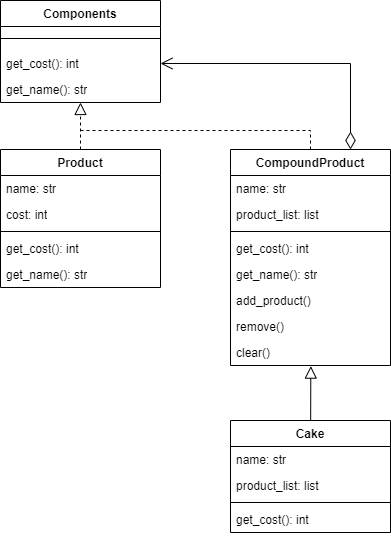

The diagram above was exported from draw.io. Its source (the exported page's mxGraphModel, read from the mxfile embedded in the PNG):
<mxGraphModel dx="538" dy="323" grid="1" gridSize="10" guides="1" tooltips="1" connect="1" arrows="1" fold="1" page="1" pageScale="1" pageWidth="827" pageHeight="1169" math="0" shadow="0">
  <root>
    <mxCell id="0" />
    <mxCell id="1" parent="0" />
    <mxCell id="JfJpnuSx_lkJlt93mdLM-1" value="Components" style="swimlane;fontStyle=1;align=center;verticalAlign=top;childLayout=stackLayout;horizontal=1;startSize=26;horizontalStack=0;resizeParent=1;resizeParentMax=0;resizeLast=0;collapsible=1;marginBottom=0;whiteSpace=wrap;html=1;" vertex="1" parent="1">
      <mxGeometry x="120" y="80" width="160" height="102" as="geometry" />
    </mxCell>
    <mxCell id="JfJpnuSx_lkJlt93mdLM-3" value="" style="line;strokeWidth=1;fillColor=none;align=left;verticalAlign=middle;spacingTop=-1;spacingLeft=3;spacingRight=3;rotatable=0;labelPosition=right;points=[];portConstraint=eastwest;strokeColor=inherit;" vertex="1" parent="JfJpnuSx_lkJlt93mdLM-1">
      <mxGeometry y="26" width="160" height="24" as="geometry" />
    </mxCell>
    <mxCell id="JfJpnuSx_lkJlt93mdLM-4" value="get_cost(): int" style="text;strokeColor=none;fillColor=none;align=left;verticalAlign=top;spacingLeft=4;spacingRight=4;overflow=hidden;rotatable=0;points=[[0,0.5],[1,0.5]];portConstraint=eastwest;whiteSpace=wrap;html=1;" vertex="1" parent="JfJpnuSx_lkJlt93mdLM-1">
      <mxGeometry y="50" width="160" height="26" as="geometry" />
    </mxCell>
    <mxCell id="JfJpnuSx_lkJlt93mdLM-5" value="get_name(): str" style="text;strokeColor=none;fillColor=none;align=left;verticalAlign=top;spacingLeft=4;spacingRight=4;overflow=hidden;rotatable=0;points=[[0,0.5],[1,0.5]];portConstraint=eastwest;whiteSpace=wrap;html=1;" vertex="1" parent="JfJpnuSx_lkJlt93mdLM-1">
      <mxGeometry y="76" width="160" height="26" as="geometry" />
    </mxCell>
    <mxCell id="JfJpnuSx_lkJlt93mdLM-31" value="" style="rounded=0;orthogonalLoop=1;jettySize=auto;html=1;endSize=10;endArrow=block;endFill=0;dashed=1;" edge="1" parent="1" source="JfJpnuSx_lkJlt93mdLM-7" target="JfJpnuSx_lkJlt93mdLM-5">
      <mxGeometry relative="1" as="geometry" />
    </mxCell>
    <mxCell id="JfJpnuSx_lkJlt93mdLM-7" value="Product" style="swimlane;fontStyle=1;align=center;verticalAlign=top;childLayout=stackLayout;horizontal=1;startSize=26;horizontalStack=0;resizeParent=1;resizeParentMax=0;resizeLast=0;collapsible=1;marginBottom=0;whiteSpace=wrap;html=1;" vertex="1" parent="1">
      <mxGeometry x="120" y="229" width="160" height="138" as="geometry" />
    </mxCell>
    <mxCell id="JfJpnuSx_lkJlt93mdLM-8" value="name: str" style="text;strokeColor=none;fillColor=none;align=left;verticalAlign=top;spacingLeft=4;spacingRight=4;overflow=hidden;rotatable=0;points=[[0,0.5],[1,0.5]];portConstraint=eastwest;whiteSpace=wrap;html=1;" vertex="1" parent="JfJpnuSx_lkJlt93mdLM-7">
      <mxGeometry y="26" width="160" height="26" as="geometry" />
    </mxCell>
    <mxCell id="JfJpnuSx_lkJlt93mdLM-11" value="cost: int" style="text;strokeColor=none;fillColor=none;align=left;verticalAlign=top;spacingLeft=4;spacingRight=4;overflow=hidden;rotatable=0;points=[[0,0.5],[1,0.5]];portConstraint=eastwest;whiteSpace=wrap;html=1;" vertex="1" parent="JfJpnuSx_lkJlt93mdLM-7">
      <mxGeometry y="52" width="160" height="26" as="geometry" />
    </mxCell>
    <mxCell id="JfJpnuSx_lkJlt93mdLM-9" value="" style="line;strokeWidth=1;fillColor=none;align=left;verticalAlign=middle;spacingTop=-1;spacingLeft=3;spacingRight=3;rotatable=0;labelPosition=right;points=[];portConstraint=eastwest;strokeColor=inherit;" vertex="1" parent="JfJpnuSx_lkJlt93mdLM-7">
      <mxGeometry y="78" width="160" height="8" as="geometry" />
    </mxCell>
    <mxCell id="JfJpnuSx_lkJlt93mdLM-12" value="get_cost(): int" style="text;strokeColor=none;fillColor=none;align=left;verticalAlign=top;spacingLeft=4;spacingRight=4;overflow=hidden;rotatable=0;points=[[0,0.5],[1,0.5]];portConstraint=eastwest;whiteSpace=wrap;html=1;" vertex="1" parent="JfJpnuSx_lkJlt93mdLM-7">
      <mxGeometry y="86" width="160" height="26" as="geometry" />
    </mxCell>
    <mxCell id="JfJpnuSx_lkJlt93mdLM-10" value="get_name(): str" style="text;strokeColor=none;fillColor=none;align=left;verticalAlign=top;spacingLeft=4;spacingRight=4;overflow=hidden;rotatable=0;points=[[0,0.5],[1,0.5]];portConstraint=eastwest;whiteSpace=wrap;html=1;" vertex="1" parent="JfJpnuSx_lkJlt93mdLM-7">
      <mxGeometry y="112" width="160" height="26" as="geometry" />
    </mxCell>
    <mxCell id="JfJpnuSx_lkJlt93mdLM-32" style="edgeStyle=orthogonalEdgeStyle;rounded=0;orthogonalLoop=1;jettySize=auto;html=1;endSize=10;endArrow=none;endFill=0;dashed=1;" edge="1" parent="1" source="JfJpnuSx_lkJlt93mdLM-13">
      <mxGeometry relative="1" as="geometry">
        <mxPoint x="200" y="210" as="targetPoint" />
        <Array as="points">
          <mxPoint x="430" y="210" />
        </Array>
      </mxGeometry>
    </mxCell>
    <mxCell id="JfJpnuSx_lkJlt93mdLM-13" value="CompoundProduct" style="swimlane;fontStyle=1;align=center;verticalAlign=top;childLayout=stackLayout;horizontal=1;startSize=26;horizontalStack=0;resizeParent=1;resizeParentMax=0;resizeLast=0;collapsible=1;marginBottom=0;whiteSpace=wrap;html=1;" vertex="1" parent="1">
      <mxGeometry x="350" y="229" width="160" height="216" as="geometry" />
    </mxCell>
    <mxCell id="JfJpnuSx_lkJlt93mdLM-14" value="name: str" style="text;strokeColor=none;fillColor=none;align=left;verticalAlign=top;spacingLeft=4;spacingRight=4;overflow=hidden;rotatable=0;points=[[0,0.5],[1,0.5]];portConstraint=eastwest;whiteSpace=wrap;html=1;" vertex="1" parent="JfJpnuSx_lkJlt93mdLM-13">
      <mxGeometry y="26" width="160" height="26" as="geometry" />
    </mxCell>
    <mxCell id="JfJpnuSx_lkJlt93mdLM-15" value="product_list: list" style="text;strokeColor=none;fillColor=none;align=left;verticalAlign=top;spacingLeft=4;spacingRight=4;overflow=hidden;rotatable=0;points=[[0,0.5],[1,0.5]];portConstraint=eastwest;whiteSpace=wrap;html=1;" vertex="1" parent="JfJpnuSx_lkJlt93mdLM-13">
      <mxGeometry y="52" width="160" height="26" as="geometry" />
    </mxCell>
    <mxCell id="JfJpnuSx_lkJlt93mdLM-16" value="" style="line;strokeWidth=1;fillColor=none;align=left;verticalAlign=middle;spacingTop=-1;spacingLeft=3;spacingRight=3;rotatable=0;labelPosition=right;points=[];portConstraint=eastwest;strokeColor=inherit;" vertex="1" parent="JfJpnuSx_lkJlt93mdLM-13">
      <mxGeometry y="78" width="160" height="8" as="geometry" />
    </mxCell>
    <mxCell id="JfJpnuSx_lkJlt93mdLM-17" value="get_cost(): int" style="text;strokeColor=none;fillColor=none;align=left;verticalAlign=top;spacingLeft=4;spacingRight=4;overflow=hidden;rotatable=0;points=[[0,0.5],[1,0.5]];portConstraint=eastwest;whiteSpace=wrap;html=1;" vertex="1" parent="JfJpnuSx_lkJlt93mdLM-13">
      <mxGeometry y="86" width="160" height="26" as="geometry" />
    </mxCell>
    <mxCell id="JfJpnuSx_lkJlt93mdLM-18" value="get_name(): str" style="text;strokeColor=none;fillColor=none;align=left;verticalAlign=top;spacingLeft=4;spacingRight=4;overflow=hidden;rotatable=0;points=[[0,0.5],[1,0.5]];portConstraint=eastwest;whiteSpace=wrap;html=1;" vertex="1" parent="JfJpnuSx_lkJlt93mdLM-13">
      <mxGeometry y="112" width="160" height="26" as="geometry" />
    </mxCell>
    <mxCell id="JfJpnuSx_lkJlt93mdLM-19" value="add_product()" style="text;strokeColor=none;fillColor=none;align=left;verticalAlign=top;spacingLeft=4;spacingRight=4;overflow=hidden;rotatable=0;points=[[0,0.5],[1,0.5]];portConstraint=eastwest;whiteSpace=wrap;html=1;" vertex="1" parent="JfJpnuSx_lkJlt93mdLM-13">
      <mxGeometry y="138" width="160" height="26" as="geometry" />
    </mxCell>
    <mxCell id="JfJpnuSx_lkJlt93mdLM-20" value="remove()" style="text;strokeColor=none;fillColor=none;align=left;verticalAlign=top;spacingLeft=4;spacingRight=4;overflow=hidden;rotatable=0;points=[[0,0.5],[1,0.5]];portConstraint=eastwest;whiteSpace=wrap;html=1;" vertex="1" parent="JfJpnuSx_lkJlt93mdLM-13">
      <mxGeometry y="164" width="160" height="26" as="geometry" />
    </mxCell>
    <mxCell id="JfJpnuSx_lkJlt93mdLM-21" value="clear()" style="text;strokeColor=none;fillColor=none;align=left;verticalAlign=top;spacingLeft=4;spacingRight=4;overflow=hidden;rotatable=0;points=[[0,0.5],[1,0.5]];portConstraint=eastwest;whiteSpace=wrap;html=1;" vertex="1" parent="JfJpnuSx_lkJlt93mdLM-13">
      <mxGeometry y="190" width="160" height="26" as="geometry" />
    </mxCell>
    <mxCell id="JfJpnuSx_lkJlt93mdLM-34" value="" style="rounded=0;orthogonalLoop=1;jettySize=auto;html=1;endArrow=block;endFill=0;endSize=10;entryX=0.502;entryY=1.023;entryDx=0;entryDy=0;entryPerimeter=0;" edge="1" parent="1" source="JfJpnuSx_lkJlt93mdLM-22" target="JfJpnuSx_lkJlt93mdLM-21">
      <mxGeometry relative="1" as="geometry">
        <mxPoint x="430" y="450" as="targetPoint" />
      </mxGeometry>
    </mxCell>
    <mxCell id="JfJpnuSx_lkJlt93mdLM-22" value="Cake" style="swimlane;fontStyle=1;align=center;verticalAlign=top;childLayout=stackLayout;horizontal=1;startSize=26;horizontalStack=0;resizeParent=1;resizeParentMax=0;resizeLast=0;collapsible=1;marginBottom=0;whiteSpace=wrap;html=1;" vertex="1" parent="1">
      <mxGeometry x="350" y="500" width="160" height="112" as="geometry" />
    </mxCell>
    <mxCell id="JfJpnuSx_lkJlt93mdLM-23" value="name: str" style="text;strokeColor=none;fillColor=none;align=left;verticalAlign=top;spacingLeft=4;spacingRight=4;overflow=hidden;rotatable=0;points=[[0,0.5],[1,0.5]];portConstraint=eastwest;whiteSpace=wrap;html=1;" vertex="1" parent="JfJpnuSx_lkJlt93mdLM-22">
      <mxGeometry y="26" width="160" height="26" as="geometry" />
    </mxCell>
    <mxCell id="JfJpnuSx_lkJlt93mdLM-24" value="product_list: list" style="text;strokeColor=none;fillColor=none;align=left;verticalAlign=top;spacingLeft=4;spacingRight=4;overflow=hidden;rotatable=0;points=[[0,0.5],[1,0.5]];portConstraint=eastwest;whiteSpace=wrap;html=1;" vertex="1" parent="JfJpnuSx_lkJlt93mdLM-22">
      <mxGeometry y="52" width="160" height="26" as="geometry" />
    </mxCell>
    <mxCell id="JfJpnuSx_lkJlt93mdLM-25" value="" style="line;strokeWidth=1;fillColor=none;align=left;verticalAlign=middle;spacingTop=-1;spacingLeft=3;spacingRight=3;rotatable=0;labelPosition=right;points=[];portConstraint=eastwest;strokeColor=inherit;" vertex="1" parent="JfJpnuSx_lkJlt93mdLM-22">
      <mxGeometry y="78" width="160" height="8" as="geometry" />
    </mxCell>
    <mxCell id="JfJpnuSx_lkJlt93mdLM-26" value="get_cost(): int" style="text;strokeColor=none;fillColor=none;align=left;verticalAlign=top;spacingLeft=4;spacingRight=4;overflow=hidden;rotatable=0;points=[[0,0.5],[1,0.5]];portConstraint=eastwest;whiteSpace=wrap;html=1;" vertex="1" parent="JfJpnuSx_lkJlt93mdLM-22">
      <mxGeometry y="86" width="160" height="26" as="geometry" />
    </mxCell>
    <mxCell id="JfJpnuSx_lkJlt93mdLM-33" value="" style="endArrow=open;html=1;rounded=0;exitX=0.75;exitY=0;exitDx=0;exitDy=0;entryX=1;entryY=0.5;entryDx=0;entryDy=0;edgeStyle=orthogonalEdgeStyle;endFill=0;endSize=10;startSize=15;startArrow=diamondThin;startFill=0;" edge="1" parent="1" source="JfJpnuSx_lkJlt93mdLM-13" target="JfJpnuSx_lkJlt93mdLM-4">
      <mxGeometry width="50" height="50" relative="1" as="geometry">
        <mxPoint x="400" y="180" as="sourcePoint" />
        <mxPoint x="450" y="130" as="targetPoint" />
      </mxGeometry>
    </mxCell>
  </root>
</mxGraphModel>